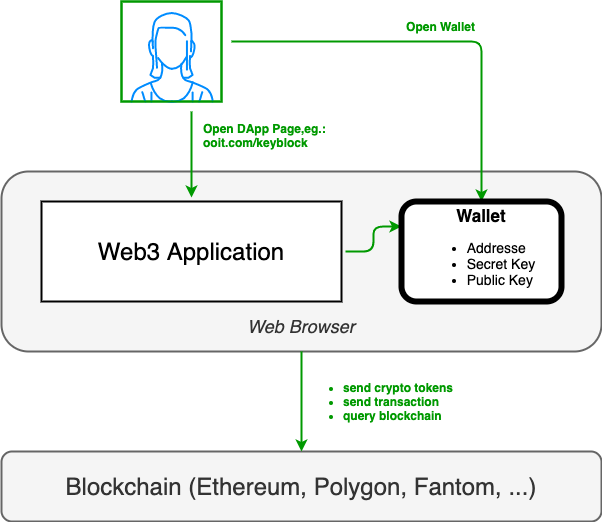

The diagram above was exported from draw.io. Its source (the exported page's mxGraphModel, read from the mxfile embedded in the PNG):
<mxGraphModel dx="1106" dy="819" grid="1" gridSize="10" guides="1" tooltips="1" connect="1" arrows="1" fold="1" page="1" pageScale="1" pageWidth="827" pageHeight="1169" math="0" shadow="0">
  <root>
    <mxCell id="_HbECDrO6lb4hcspIcb9-0" />
    <mxCell id="_HbECDrO6lb4hcspIcb9-1" parent="_HbECDrO6lb4hcspIcb9-0" />
    <mxCell id="_HbECDrO6lb4hcspIcb9-2" value="&lt;i style=&quot;font-size: 18px;&quot;&gt;Web Browser&lt;/i&gt;" style="rounded=1;whiteSpace=wrap;html=1;fontSize=18;strokeWidth=2;verticalAlign=bottom;strokeColor=#666666;glass=0;sketch=0;fillColor=#f5f5f5;fontColor=#333333;spacing=14;" vertex="1" parent="_HbECDrO6lb4hcspIcb9-1">
      <mxGeometry x="80" y="280" width="600" height="180" as="geometry" />
    </mxCell>
    <mxCell id="_HbECDrO6lb4hcspIcb9-3" value="&lt;span style=&quot;font-weight: normal&quot;&gt;Web3 Application&lt;/span&gt;" style="rounded=0;whiteSpace=wrap;html=1;verticalAlign=middle;fontStyle=1;fontSize=24;perimeterSpacing=4;strokeWidth=2;horizontal=1;" vertex="1" parent="_HbECDrO6lb4hcspIcb9-1">
      <mxGeometry x="120" y="310" width="300" height="100" as="geometry" />
    </mxCell>
    <mxCell id="_HbECDrO6lb4hcspIcb9-6" value="Open Wallet" style="endArrow=classic;html=1;entryX=0.5;entryY=0;entryDx=0;entryDy=0;elbow=vertical;exitX=1;exitY=0.5;exitDx=0;exitDy=0;edgeStyle=orthogonalEdgeStyle;fontStyle=1;fontColor=#009900;strokeColor=#009900;strokeWidth=2;fontSize=12;" edge="1" parent="_HbECDrO6lb4hcspIcb9-1" target="_HbECDrO6lb4hcspIcb9-16">
      <mxGeometry x="0.0182" y="15" width="50" height="50" relative="1" as="geometry">
        <mxPoint x="310" y="150" as="sourcePoint" />
        <mxPoint x="650" y="350" as="targetPoint" />
        <mxPoint as="offset" />
      </mxGeometry>
    </mxCell>
    <mxCell id="_HbECDrO6lb4hcspIcb9-7" value="Open DApp Page,eg.:&lt;br&gt;ooit.com/keyblock" style="endArrow=classic;html=1;elbow=vertical;exitX=0.5;exitY=1;exitDx=0;exitDy=0;edgeStyle=orthogonalEdgeStyle;fontColor=#009900;fontStyle=1;strokeColor=#009900;entryX=0.5;entryY=0;entryDx=0;entryDy=0;fontSize=12;strokeWidth=2;align=left;" edge="1" parent="_HbECDrO6lb4hcspIcb9-1" target="_HbECDrO6lb4hcspIcb9-3">
      <mxGeometry x="-0.434" y="10" width="50" height="50" relative="1" as="geometry">
        <mxPoint x="270" y="220" as="sourcePoint" />
        <mxPoint x="230" y="306" as="targetPoint" />
        <mxPoint as="offset" />
      </mxGeometry>
    </mxCell>
    <mxCell id="_HbECDrO6lb4hcspIcb9-12" value="" style="endArrow=classic;html=1;exitX=1;exitY=0.5;exitDx=0;exitDy=0;entryX=0;entryY=0.25;entryDx=0;entryDy=0;edgeStyle=elbowEdgeStyle;fontColor=#009900;fontStyle=1;strokeColor=#009900;strokeWidth=2;fontSize=12;labelBackgroundColor=none;" edge="1" parent="_HbECDrO6lb4hcspIcb9-1" source="_HbECDrO6lb4hcspIcb9-3" target="_HbECDrO6lb4hcspIcb9-16">
      <mxGeometry x="0.4969" y="20" width="50" height="50" relative="1" as="geometry">
        <mxPoint x="430" y="389" as="sourcePoint" />
        <mxPoint x="550" y="390" as="targetPoint" />
        <mxPoint as="offset" />
      </mxGeometry>
    </mxCell>
    <mxCell id="_HbECDrO6lb4hcspIcb9-15" value="" style="group" vertex="1" connectable="0" parent="_HbECDrO6lb4hcspIcb9-1">
      <mxGeometry x="480" y="310" width="160" height="110" as="geometry" />
    </mxCell>
    <mxCell id="_HbECDrO6lb4hcspIcb9-16" value="&lt;span style=&quot;font-style: normal&quot;&gt;&lt;font&gt;&lt;font style=&quot;font-size: 17px&quot;&gt;Wallet&lt;/font&gt;&lt;br&gt;&lt;ul style=&quot;font-size: 14px&quot;&gt;&lt;li style=&quot;text-align: left&quot;&gt;&lt;span style=&quot;font-style: normal&quot;&gt;&lt;font style=&quot;font-size: 14px&quot;&gt;&lt;span style=&quot;font-weight: normal&quot;&gt;Addresse&lt;/span&gt;&lt;/font&gt;&lt;/span&gt;&lt;/li&gt;&lt;li style=&quot;text-align: left&quot;&gt;&lt;span style=&quot;font-style: normal&quot;&gt;&lt;font style=&quot;font-size: 14px&quot;&gt;&lt;span style=&quot;font-weight: normal&quot;&gt;Secret Key&lt;/span&gt;&lt;/font&gt;&lt;/span&gt;&lt;/li&gt;&lt;li style=&quot;text-align: left&quot;&gt;&lt;span style=&quot;font-style: normal&quot;&gt;&lt;font style=&quot;font-size: 14px&quot;&gt;&lt;span style=&quot;font-weight: normal&quot;&gt;Public Key&lt;/span&gt;&lt;/font&gt;&lt;/span&gt;&lt;/li&gt;&lt;/ul&gt;&lt;/font&gt;&lt;/span&gt;" style="rounded=1;whiteSpace=wrap;html=1;fontStyle=3;fontSize=14;verticalAlign=top;spacing=0;strokeWidth=6;glass=0;" vertex="1" parent="_HbECDrO6lb4hcspIcb9-15">
      <mxGeometry width="160" height="100" as="geometry" />
    </mxCell>
    <mxCell id="_HbECDrO6lb4hcspIcb9-18" value="&lt;font style=&quot;font-size: 24px&quot;&gt;Blockchain (Ethereum, Polygon, Fantom, ...)&lt;/font&gt;" style="rounded=1;whiteSpace=wrap;html=1;fontSize=18;strokeWidth=2;verticalAlign=middle;strokeColor=#666666;glass=0;sketch=0;fillColor=#f5f5f5;fontColor=#333333;spacing=14;" vertex="1" parent="_HbECDrO6lb4hcspIcb9-1">
      <mxGeometry x="80" y="560" width="600" height="70" as="geometry" />
    </mxCell>
    <mxCell id="_HbECDrO6lb4hcspIcb9-19" value="&lt;ul&gt;&lt;li&gt;send crypto tokens&lt;/li&gt;&lt;li&gt;send transaction&lt;/li&gt;&lt;li&gt;query blockchain&lt;/li&gt;&lt;/ul&gt;" style="endArrow=classic;html=1;entryX=0.5;entryY=0;entryDx=0;entryDy=0;elbow=vertical;exitX=0.5;exitY=1;exitDx=0;exitDy=0;edgeStyle=orthogonalEdgeStyle;fontStyle=1;fontColor=#009900;strokeColor=#009900;strokeWidth=2;fontSize=12;align=left;startArrow=none;startFill=0;" edge="1" parent="_HbECDrO6lb4hcspIcb9-1" source="_HbECDrO6lb4hcspIcb9-2" target="_HbECDrO6lb4hcspIcb9-18">
      <mxGeometry width="50" height="50" relative="1" as="geometry">
        <mxPoint x="320" y="140" as="sourcePoint" />
        <mxPoint x="640" y="320" as="targetPoint" />
        <mxPoint as="offset" />
      </mxGeometry>
    </mxCell>
    <mxCell id="_HbECDrO6lb4hcspIcb9-22" value="" style="verticalLabelPosition=bottom;shadow=0;dashed=0;align=center;html=1;verticalAlign=top;strokeWidth=2;shape=mxgraph.mockup.containers.userFemale;strokeColor=#009900;strokeColor2=#008cff;rounded=1;glass=0;fontSize=10;fillColor=none;gradientColor=#ffffff;" vertex="1" parent="_HbECDrO6lb4hcspIcb9-1">
      <mxGeometry x="200" y="110" width="100" height="100" as="geometry" />
    </mxCell>
  </root>
</mxGraphModel>